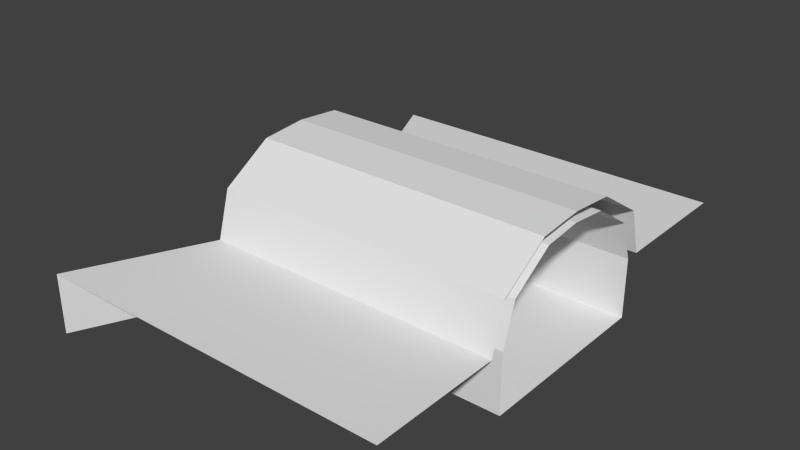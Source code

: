 # Source: tunnel_in.blend  (saved by Blender 2.79.0; exported with 4.5.12 LTS)
import bpy
from mathutils import Matrix  # noqa: F401  (used for matrix-valued properties, if any)

bpy.ops.wm.read_factory_settings(use_empty=True)
scene = bpy.context.scene
scene.name = 'Scene'

# ---- collections
col_collection_1 = bpy.data.collections.new('Collection 1'); scene.collection.children.link(col_collection_1)

# ---- materials (node trees are filled in below, after node groups)
mat_side___eeeeee = bpy.data.materials.new('side [#eeeeee]')
mat_side___eeeeee.alpha_threshold = 0.0
mat_side___eeeeee.use_transparent_shadow = False
mat_side___eeeeee.roughness = 0.5
mat_grey___333333 = bpy.data.materials.new('grey [#333333]')
mat_grey___333333.alpha_threshold = 0.0
mat_grey___333333.use_transparent_shadow = False
mat_grey___333333.roughness = 0.5
mat_green___33ee33 = bpy.data.materials.new('green [#33ee33]')
mat_green___33ee33.alpha_threshold = 0.0
mat_green___33ee33.use_transparent_shadow = False
mat_green___33ee33.diffuse_color = (0.0, 0.4231, 0.003009, 1.0)
mat_green___33ee33.roughness = 0.5

# ---- material node trees

# ---- world
world_world = bpy.data.worlds.new('World'); scene.world = world_world
world_world.color = (0.05088, 0.05088, 0.05088)
world_world.use_sun_shadow = False
world_world.sun_shadow_jitter_overblur = 0.0
world_world.cycles.sampling_method = 'NONE'
world_world.cycles.sample_map_resolution = 256

# ---- meshes
me_plane = bpy.data.meshes.new('Plane')
me_plane.from_pydata([(0.0, -2.0, 0.0), (0.5, 0.0, 0.0), (0.0, 2.0, 0.4975), (0.0, 0.0, 0.0), (0.5, -0.67, 0.0), (0.6292, -0.6771, 0.8332), (0.5, 0.67, 0.0), (0.5, -0.7882, 0.0), (0.5, 0.7882, 0.0), (0.0, -0.67, 0.0), (0.0, -0.7882, 0.0), (0.0, 0.67, 0.0), (0.0, 0.7882, 0.0), (0.0, 2.0, 0.0), (0.6292, 0.6771, 0.8332), (0.6292, -0.7882, 0.0), (0.6292, 0.7882, 0.0), (0.5, 0.9082, 0.0), (0.0, 0.9082, 0.0), (0.0, -0.9082, 0.0), (0.5, -0.9082, 0.0), (0.0, -2.0, 0.4975), (0.5, -0.7882, 0.4975), (0.5, 0.7882, 0.4975), (0.6292, -0.7882, 0.4975), (0.6292, 0.7882, 0.4975), (0.5, 0.9082, 0.4975), (0.5, 0.6771, 0.8332), (0.5, -0.9082, 0.4975), (0.5, -0.6771, 0.8332), (0.6292, -0.3193, 1.068), (0.6292, 0.3193, 1.068), (0.5, 0.3193, 1.068), (0.5, -0.3193, 1.068), (0.6292, 0.0, 1.102), (0.5, 0.379, 1.153), (0.5, 0.0, 1.102), (0.5, -0.379, 1.153), (0.5, -0.7971, 0.8854), (0.5, 0.7971, 0.8854), (0.5, 0.0, 1.186), (3.0, 0.9082, 0.4975), (3.0, -0.9082, 0.4975), (3.0, 0.379, 1.153), (3.0, -0.379, 1.153), (3.0, -0.7971, 0.8854), (3.0, 0.7971, 0.8854), (3.0, 0.0, 1.186), (0.5, 2.0, 0.4975), (0.5, -2.0, 0.4975), (3.0, 2.0, 0.4975), (0.6292, 0.0, 0.0), (3.0, -2.0, 0.4975), (0.6292, -0.67, 0.0), (0.6292, 0.67, 0.0), (3.0, -0.6771, 0.8332), (3.0, 0.6771, 0.8332), (3.0, -0.7882, 0.0), (3.0, 0.7882, 0.0), (3.0, -0.7882, 0.4975), (3.0, 0.7882, 0.4975), (3.0, -0.3193, 1.068), (3.0, 0.3193, 1.068), (3.0, 0.0, 1.102), (3.0, 0.0, 0.0), (3.0, -0.67, 0.0), (3.0, 0.67, 0.0)], [], [(6, 8, 12, 11), (7, 4, 9, 10), (17, 13, 18), (4, 1, 3, 9), (1, 6, 11, 3), (0, 20, 19), (28, 20, 0, 21), (12, 8, 17, 18), (7, 10, 19, 20), (24, 22, 29, 5), (23, 25, 14, 27), (17, 8, 23, 26), (8, 16, 25, 23), (15, 7, 22, 24), (13, 17, 26, 2), (7, 20, 28, 22), (5, 29, 33, 30), (27, 14, 31, 32), (32, 31, 34, 36), (36, 33, 37, 40), (29, 22, 28, 38), (23, 27, 39, 26), (30, 33, 36, 34), (32, 36, 40, 35), (33, 29, 38, 37), (32, 35, 39, 27), (39, 35, 43, 46), (37, 38, 45, 44), (26, 39, 46, 41), (38, 28, 42, 45), (35, 40, 47, 43), (40, 37, 44, 47), (2, 26, 48), (48, 26, 41, 50), (28, 21, 49), (42, 28, 49, 52), (1, 4, 53, 51), (6, 1, 51, 54), (8, 6, 54, 16), (4, 7, 15, 53), (16, 54, 66, 58), (53, 15, 57, 65), (54, 51, 64, 66), (51, 53, 65, 64), (34, 31, 62, 63), (30, 34, 63, 61), (31, 14, 56, 62), (5, 30, 61, 55), (15, 24, 59, 57), (25, 16, 58, 60), (14, 25, 60, 56), (24, 5, 55, 59)])
me_plane.polygons.foreach_set('material_index', [0, 0, 2, 1, 1, 2, 0, 2, 2, 0, 0, 0, 0, 0, 0, 0, 0, 0, 0, 0, 0, 0, 0, 0, 0, 0, 0, 0, 0, 0, 0, 0, 0, 0, 0, 0, 1, 1, 0, 0, 0, 0, 1, 1, 0, 0, 0, 0, 0, 0, 0, 0])
me_plane.materials.append(mat_side___eeeeee)
me_plane.materials.append(mat_grey___333333)
me_plane.materials.append(mat_green___33ee33)
me_plane.use_remesh_preserve_volume = False
me_plane.use_remesh_preserve_attributes = False
me_plane.use_mirror_vertex_groups = False
me_plane.update()

# ---- objects
ob_main = bpy.data.objects.new('main', me_plane)

# ---- transforms, parenting, visibility, modifiers, constraints
ob_main.location = (0.0, 0.0, 0.0)
ob_main.lineart.crease_threshold = 0.0

# ---- collection membership
col_collection_1.objects.link(ob_main)

# ---- scene / render settings (as saved in the file)
scene.frame_start = 1; scene.frame_end = 250; scene.frame_set(1)
scene.render.engine = 'BLENDER_EEVEE_NEXT'
scene.render.resolution_percentage = 50
scene.render.dither_intensity = 0.0
scene.cycles.use_denoising = False
scene.cycles.samples = 10
scene.cycles.sampling_pattern = 'TABULATED_SOBOL'
scene.cycles.light_sampling_threshold = 0.0
scene.cycles.use_adaptive_sampling = False
scene.cycles.use_light_tree = False
scene.cycles.blur_glossy = 0.0
scene.cycles.pixel_filter_type = 'GAUSSIAN'
scene.cycles.sample_clamp_indirect = 0.0
scene.view_settings.view_transform = 'Standard'
bpy.context.view_layer.update()

# ---- added for rendering (the .blend has no active camera and no usable light): camera, sun
cam_auto = bpy.data.cameras.new('AutoCamera')
cam_auto.lens = 50.0
cam_auto.sensor_width = 36.0
cam_auto.clip_end = 1000.0
ob_auto_camera = bpy.data.objects.new('AutoCamera', cam_auto)
scene.collection.objects.link(ob_auto_camera)
ob_auto_camera.location = (6.25453, -5.70543, 4.39672)
ob_auto_camera.rotation_euler = (1.09748, -7.21219e-08, 0.694738)
scene.camera = ob_auto_camera
light_auto_sun = bpy.data.lights.new('AutoSun', 'SUN')
light_auto_sun.energy = 3.0
light_auto_sun.angle = 0.0523599
ob_auto_sun = bpy.data.objects.new('AutoSun', light_auto_sun)
scene.collection.objects.link(ob_auto_sun)
ob_auto_sun.rotation_euler = (0.872665, 0.174533, 0.523599)
bpy.context.view_layer.update()
